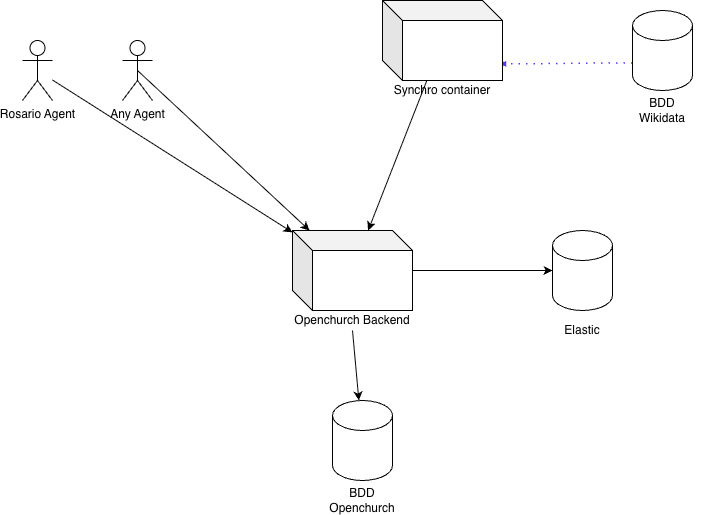

The diagram above was exported from draw.io. Its source (the exported page's mxGraphModel, read from the mxfile embedded in the PNG):
<mxGraphModel dx="1273" dy="751" grid="1" gridSize="10" guides="1" tooltips="1" connect="1" arrows="1" fold="1" page="1" pageScale="1" pageWidth="827" pageHeight="1169" math="0" shadow="0">
  <root>
    <mxCell id="0" />
    <mxCell id="1" parent="0" />
    <mxCell id="lDzyU0RevYVm-Hxn5CIA-9" edge="1" parent="1" source="lDzyU0RevYVm-Hxn5CIA-14" style="endArrow=blockThin;html=1;strokeColor=#5D36FF;bendable=1;rounded=0;endFill=1;endSize=4;edgeStyle=entityRelationEdgeStyle;startArrow=none;startFill=0;startSize=4;jumpStyle=none;jumpSize=0;targetPerimeterSpacing=15;dashed=1;strokeWidth=1.5;dashPattern=1 4;entryX=0.965;entryY=0.792;entryDx=0;entryDy=0;entryPerimeter=0;exitX=0;exitY=0;exitDx=0;exitDy=52.5;exitPerimeter=0;" target="lDzyU0RevYVm-Hxn5CIA-3" value="">
      <mxGeometry height="50" relative="1" width="50" as="geometry">
        <mxPoint x="600" y="90.37" as="sourcePoint" />
        <mxPoint x="700" y="90" as="targetPoint" />
      </mxGeometry>
    </mxCell>
    <mxCell id="lDzyU0RevYVm-Hxn5CIA-13" connectable="0" parent="1" style="group" value="" vertex="1">
      <mxGeometry height="100" width="120" x="440" y="90" as="geometry" />
    </mxCell>
    <mxCell id="lDzyU0RevYVm-Hxn5CIA-3" parent="lDzyU0RevYVm-Hxn5CIA-13" style="shape=cube;whiteSpace=wrap;html=1;boundedLbl=1;backgroundOutline=1;darkOpacity=0.05;darkOpacity2=0.1;" value="" vertex="1">
      <mxGeometry height="80" width="120" as="geometry" />
    </mxCell>
    <mxCell id="lDzyU0RevYVm-Hxn5CIA-4" parent="lDzyU0RevYVm-Hxn5CIA-13" style="text;html=1;whiteSpace=wrap;strokeColor=none;fillColor=none;align=center;verticalAlign=middle;rounded=0;" value="&lt;div&gt;Synchro container&lt;/div&gt;" vertex="1">
      <mxGeometry height="20" width="120" y="80" as="geometry" />
    </mxCell>
    <mxCell id="lDzyU0RevYVm-Hxn5CIA-17" connectable="0" parent="1" style="group" value="" vertex="1">
      <mxGeometry height="110" width="120" x="360" y="490" as="geometry" />
    </mxCell>
    <mxCell id="lDzyU0RevYVm-Hxn5CIA-22" connectable="0" parent="lDzyU0RevYVm-Hxn5CIA-17" style="group" value="" vertex="1">
      <mxGeometry height="110" width="120" as="geometry" />
    </mxCell>
    <mxCell id="lDzyU0RevYVm-Hxn5CIA-1" parent="lDzyU0RevYVm-Hxn5CIA-22" style="shape=cylinder3;whiteSpace=wrap;html=1;boundedLbl=1;backgroundOutline=1;size=15;" value="" vertex="1">
      <mxGeometry height="80" width="60" x="30" as="geometry" />
    </mxCell>
    <mxCell id="lDzyU0RevYVm-Hxn5CIA-2" parent="lDzyU0RevYVm-Hxn5CIA-22" style="text;html=1;whiteSpace=wrap;strokeColor=none;fillColor=none;align=center;verticalAlign=middle;rounded=0;" value="&lt;div&gt;BDD&lt;/div&gt;Openchurch" vertex="1">
      <mxGeometry height="20" width="120" y="90" as="geometry" />
    </mxCell>
    <mxCell id="lDzyU0RevYVm-Hxn5CIA-18" connectable="0" parent="1" style="group" value="" vertex="1">
      <mxGeometry height="110" width="120" x="660" y="100" as="geometry" />
    </mxCell>
    <mxCell id="lDzyU0RevYVm-Hxn5CIA-14" parent="lDzyU0RevYVm-Hxn5CIA-18" style="shape=cylinder3;whiteSpace=wrap;html=1;boundedLbl=1;backgroundOutline=1;size=15;" value="" vertex="1">
      <mxGeometry height="80" width="60" x="30" as="geometry" />
    </mxCell>
    <mxCell id="lDzyU0RevYVm-Hxn5CIA-15" parent="lDzyU0RevYVm-Hxn5CIA-18" style="text;html=1;whiteSpace=wrap;strokeColor=none;fillColor=none;align=center;verticalAlign=middle;rounded=0;" value="&lt;div&gt;BDD&lt;/div&gt;Wikidata" vertex="1">
      <mxGeometry height="20" width="120" y="90" as="geometry" />
    </mxCell>
    <mxCell id="lDzyU0RevYVm-Hxn5CIA-24" parent="1" style="shape=umlActor;verticalLabelPosition=bottom;verticalAlign=top;html=1;outlineConnect=0;" value="Rosario Agent" vertex="1">
      <mxGeometry height="60" width="30" x="80" y="130" as="geometry" />
    </mxCell>
    <mxCell id="lDzyU0RevYVm-Hxn5CIA-25" parent="1" style="shape=umlActor;verticalLabelPosition=bottom;verticalAlign=top;html=1;outlineConnect=0;" value="Any Agent" vertex="1">
      <mxGeometry height="60" width="30" x="180" y="130" as="geometry" />
    </mxCell>
    <mxCell id="lDzyU0RevYVm-Hxn5CIA-30" edge="1" parent="1" source="lDzyU0RevYVm-Hxn5CIA-24" style="endArrow=classic;html=1;rounded=0;" target="lDzyU0RevYVm-Hxn5CIA-32" value="">
      <mxGeometry height="50" relative="1" width="50" as="geometry">
        <mxPoint x="160" y="290" as="sourcePoint" />
        <mxPoint x="210" y="240" as="targetPoint" />
      </mxGeometry>
    </mxCell>
    <mxCell id="lDzyU0RevYVm-Hxn5CIA-35" connectable="0" parent="1" style="group" value="" vertex="1">
      <mxGeometry height="100" width="120" x="350" y="320" as="geometry" />
    </mxCell>
    <mxCell id="lDzyU0RevYVm-Hxn5CIA-32" parent="lDzyU0RevYVm-Hxn5CIA-35" style="shape=cube;whiteSpace=wrap;html=1;boundedLbl=1;backgroundOutline=1;darkOpacity=0.05;darkOpacity2=0.1;" value="" vertex="1">
      <mxGeometry height="80" width="120" as="geometry" />
    </mxCell>
    <mxCell id="lDzyU0RevYVm-Hxn5CIA-33" parent="lDzyU0RevYVm-Hxn5CIA-35" style="text;html=1;whiteSpace=wrap;strokeColor=none;fillColor=none;align=center;verticalAlign=middle;rounded=0;" value="&lt;div&gt;Openchurch Backend&lt;/div&gt;" vertex="1">
      <mxGeometry height="20" width="120" y="80" as="geometry" />
    </mxCell>
    <mxCell id="lDzyU0RevYVm-Hxn5CIA-36" edge="1" parent="1" source="lDzyU0RevYVm-Hxn5CIA-25" style="endArrow=classic;html=1;rounded=0;exitX=0.5;exitY=0.5;exitDx=0;exitDy=0;exitPerimeter=0;" target="lDzyU0RevYVm-Hxn5CIA-32" value="">
      <mxGeometry height="50" relative="1" width="50" as="geometry">
        <mxPoint x="230" y="168" as="sourcePoint" />
        <mxPoint x="470" y="320" as="targetPoint" />
      </mxGeometry>
    </mxCell>
    <mxCell id="lDzyU0RevYVm-Hxn5CIA-37" edge="1" parent="1" source="lDzyU0RevYVm-Hxn5CIA-3" style="endArrow=classic;html=1;rounded=0;" target="lDzyU0RevYVm-Hxn5CIA-32" value="">
      <mxGeometry height="50" relative="1" width="50" as="geometry">
        <mxPoint x="500" y="230" as="sourcePoint" />
        <mxPoint x="740" y="382" as="targetPoint" />
      </mxGeometry>
    </mxCell>
    <mxCell id="lDzyU0RevYVm-Hxn5CIA-38" edge="1" parent="1" source="lDzyU0RevYVm-Hxn5CIA-33" style="endArrow=classic;html=1;rounded=0;exitX=0.5;exitY=1;exitDx=0;exitDy=0;" target="lDzyU0RevYVm-Hxn5CIA-1" value="">
      <mxGeometry height="50" relative="1" width="50" as="geometry">
        <mxPoint x="480" y="430" as="sourcePoint" />
        <mxPoint x="720" y="582" as="targetPoint" />
      </mxGeometry>
    </mxCell>
    <mxCell id="lDzyU0RevYVm-Hxn5CIA-41" connectable="0" parent="1" style="group" value="" vertex="1">
      <mxGeometry height="110" width="120" x="580" y="320" as="geometry" />
    </mxCell>
    <mxCell id="lDzyU0RevYVm-Hxn5CIA-42" connectable="0" parent="lDzyU0RevYVm-Hxn5CIA-41" style="group" value="" vertex="1">
      <mxGeometry height="110" width="120" as="geometry" />
    </mxCell>
    <mxCell id="lDzyU0RevYVm-Hxn5CIA-43" parent="lDzyU0RevYVm-Hxn5CIA-42" style="shape=cylinder3;whiteSpace=wrap;html=1;boundedLbl=1;backgroundOutline=1;size=15;" value="" vertex="1">
      <mxGeometry height="80" width="60" x="30" as="geometry" />
    </mxCell>
    <mxCell id="lDzyU0RevYVm-Hxn5CIA-44" parent="lDzyU0RevYVm-Hxn5CIA-42" style="text;html=1;whiteSpace=wrap;strokeColor=none;fillColor=none;align=center;verticalAlign=middle;rounded=0;" value="&lt;div&gt;Elastic&lt;/div&gt;" vertex="1">
      <mxGeometry height="20" width="120" y="90" as="geometry" />
    </mxCell>
    <mxCell id="lDzyU0RevYVm-Hxn5CIA-45" edge="1" parent="1" source="lDzyU0RevYVm-Hxn5CIA-32" style="endArrow=classic;html=1;rounded=0;" target="lDzyU0RevYVm-Hxn5CIA-43" value="">
      <mxGeometry height="50" relative="1" width="50" as="geometry">
        <mxPoint x="508" y="260" as="sourcePoint" />
        <mxPoint x="450" y="410" as="targetPoint" />
      </mxGeometry>
    </mxCell>
  </root>
</mxGraphModel>